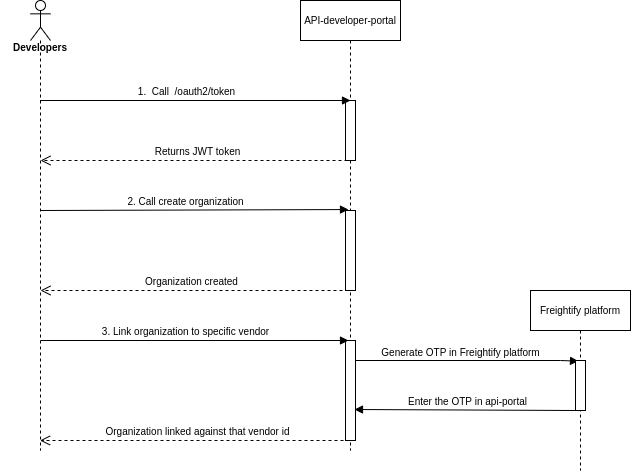

The diagram above was exported from draw.io. Its source (the exported page's mxGraphModel, read from the mxfile embedded in the PNG):
<mxGraphModel dx="1348" dy="805" grid="1" gridSize="10" guides="1" tooltips="1" connect="1" arrows="1" fold="1" page="1" pageScale="1" pageWidth="850" pageHeight="1100" math="0" shadow="0">
  <root>
    <mxCell id="0" />
    <mxCell id="1" parent="0" />
    <mxCell id="5D0ZG87W67BGDPzLHMDV-22" value="" style="shape=umlLifeline;participant=umlActor;perimeter=lifelinePerimeter;whiteSpace=wrap;html=1;container=1;collapsible=0;recursiveResize=0;verticalAlign=top;spacingTop=36;outlineConnect=0;" vertex="1" parent="1">
      <mxGeometry x="80" y="490" width="20" height="450" as="geometry" />
    </mxCell>
    <mxCell id="5D0ZG87W67BGDPzLHMDV-23" value="Returns JWT token" style="html=1;verticalAlign=bottom;endArrow=open;dashed=1;endSize=8;rounded=0;fontSize=10;exitX=0.8;exitY=1;exitDx=0;exitDy=0;exitPerimeter=0;" edge="1" parent="5D0ZG87W67BGDPzLHMDV-22" source="5D0ZG87W67BGDPzLHMDV-26">
      <mxGeometry x="-0.0015" relative="1" as="geometry">
        <mxPoint x="90" y="160" as="sourcePoint" />
        <mxPoint x="10" y="160" as="targetPoint" />
        <Array as="points" />
        <mxPoint as="offset" />
      </mxGeometry>
    </mxCell>
    <mxCell id="5D0ZG87W67BGDPzLHMDV-24" value="Developers&#10;" style="text;align=center;fontStyle=1;verticalAlign=middle;spacingLeft=3;spacingRight=3;strokeColor=none;rotatable=0;points=[[0,0.5],[1,0.5]];portConstraint=eastwest;fontSize=10;" vertex="1" parent="1">
      <mxGeometry x="50" y="530" width="80" height="26" as="geometry" />
    </mxCell>
    <mxCell id="5D0ZG87W67BGDPzLHMDV-25" value="API-developer-portal" style="shape=umlLifeline;perimeter=lifelinePerimeter;whiteSpace=wrap;html=1;container=1;collapsible=0;recursiveResize=0;outlineConnect=0;fontSize=10;" vertex="1" parent="1">
      <mxGeometry x="350" y="490" width="100" height="450" as="geometry" />
    </mxCell>
    <mxCell id="5D0ZG87W67BGDPzLHMDV-26" value="" style="html=1;points=[];perimeter=orthogonalPerimeter;fontSize=10;" vertex="1" parent="5D0ZG87W67BGDPzLHMDV-25">
      <mxGeometry x="45" y="100" width="10" height="60" as="geometry" />
    </mxCell>
    <mxCell id="5D0ZG87W67BGDPzLHMDV-28" value="" style="html=1;points=[];perimeter=orthogonalPerimeter;fontSize=10;" vertex="1" parent="5D0ZG87W67BGDPzLHMDV-25">
      <mxGeometry x="45" y="210" width="10" height="80" as="geometry" />
    </mxCell>
    <mxCell id="5D0ZG87W67BGDPzLHMDV-29" value="" style="html=1;points=[];perimeter=orthogonalPerimeter;fontSize=10;" vertex="1" parent="5D0ZG87W67BGDPzLHMDV-25">
      <mxGeometry x="45" y="340" width="10" height="100" as="geometry" />
    </mxCell>
    <mxCell id="5D0ZG87W67BGDPzLHMDV-41" value="Generate OTP in Freightify platform" style="html=1;verticalAlign=bottom;endArrow=block;rounded=0;fontSize=10;entryX=0.3;entryY=0.013;entryDx=0;entryDy=0;entryPerimeter=0;" edge="1" parent="5D0ZG87W67BGDPzLHMDV-25" target="5D0ZG87W67BGDPzLHMDV-40">
      <mxGeometry x="-0.0583" y="-1" width="80" relative="1" as="geometry">
        <mxPoint x="55" y="360" as="sourcePoint" />
        <mxPoint x="135" y="360" as="targetPoint" />
        <Array as="points">
          <mxPoint x="260" y="360" />
        </Array>
        <mxPoint as="offset" />
      </mxGeometry>
    </mxCell>
    <mxCell id="5D0ZG87W67BGDPzLHMDV-30" value="2. Call create organization" style="html=1;verticalAlign=bottom;endArrow=block;rounded=0;fontSize=10;entryX=0.3;entryY=-0.012;entryDx=0;entryDy=0;entryPerimeter=0;" edge="1" parent="1" target="5D0ZG87W67BGDPzLHMDV-28">
      <mxGeometry x="-0.0606" width="80" relative="1" as="geometry">
        <mxPoint x="90" y="700" as="sourcePoint" />
        <mxPoint x="425.5" y="700" as="targetPoint" />
        <Array as="points" />
        <mxPoint as="offset" />
      </mxGeometry>
    </mxCell>
    <mxCell id="5D0ZG87W67BGDPzLHMDV-31" value="Organization created" style="html=1;verticalAlign=bottom;endArrow=open;dashed=1;endSize=8;rounded=0;fontSize=10;exitX=-0.3;exitY=1;exitDx=0;exitDy=0;exitPerimeter=0;" edge="1" parent="1" source="5D0ZG87W67BGDPzLHMDV-28">
      <mxGeometry x="-0.0015" relative="1" as="geometry">
        <mxPoint x="410" y="780" as="sourcePoint" />
        <mxPoint x="90" y="780" as="targetPoint" />
        <Array as="points" />
        <mxPoint as="offset" />
      </mxGeometry>
    </mxCell>
    <mxCell id="5D0ZG87W67BGDPzLHMDV-32" value="3. Link organization to specific vendor" style="html=1;verticalAlign=bottom;endArrow=block;rounded=0;fontSize=10;entryX=0.3;entryY=0;entryDx=0;entryDy=0;entryPerimeter=0;" edge="1" parent="1" target="5D0ZG87W67BGDPzLHMDV-29">
      <mxGeometry x="-0.0606" width="80" relative="1" as="geometry">
        <mxPoint x="90" y="830" as="sourcePoint" />
        <mxPoint x="425.5" y="830" as="targetPoint" />
        <Array as="points" />
        <mxPoint as="offset" />
      </mxGeometry>
    </mxCell>
    <mxCell id="5D0ZG87W67BGDPzLHMDV-27" value="1.&amp;nbsp; Call&amp;nbsp; /oauth2/token" style="html=1;verticalAlign=bottom;endArrow=block;rounded=0;fontSize=10;entryX=0.5;entryY=0;entryDx=0;entryDy=0;entryPerimeter=0;" edge="1" parent="1" source="5D0ZG87W67BGDPzLHMDV-22" target="5D0ZG87W67BGDPzLHMDV-26">
      <mxGeometry x="-0.0606" width="80" relative="1" as="geometry">
        <mxPoint x="95" y="590" as="sourcePoint" />
        <mxPoint x="425" y="590" as="targetPoint" />
        <Array as="points" />
        <mxPoint as="offset" />
      </mxGeometry>
    </mxCell>
    <mxCell id="5D0ZG87W67BGDPzLHMDV-37" value="Organization linked against that vendor id" style="html=1;verticalAlign=bottom;endArrow=open;dashed=1;endSize=8;rounded=0;fontSize=10;exitX=1;exitY=1;exitDx=0;exitDy=0;exitPerimeter=0;" edge="1" parent="1" source="5D0ZG87W67BGDPzLHMDV-29" target="5D0ZG87W67BGDPzLHMDV-22">
      <mxGeometry x="-0.0015" relative="1" as="geometry">
        <mxPoint x="402" y="910" as="sourcePoint" />
        <mxPoint x="90" y="910" as="targetPoint" />
        <Array as="points" />
        <mxPoint as="offset" />
      </mxGeometry>
    </mxCell>
    <mxCell id="5D0ZG87W67BGDPzLHMDV-39" value="Freightify platform" style="shape=umlLifeline;perimeter=lifelinePerimeter;whiteSpace=wrap;html=1;container=1;collapsible=0;recursiveResize=0;outlineConnect=0;fontSize=10;" vertex="1" parent="1">
      <mxGeometry x="580" y="780" width="100" height="180" as="geometry" />
    </mxCell>
    <mxCell id="5D0ZG87W67BGDPzLHMDV-40" value="" style="html=1;points=[];perimeter=orthogonalPerimeter;fontSize=10;" vertex="1" parent="5D0ZG87W67BGDPzLHMDV-39">
      <mxGeometry x="45" y="70" width="10" height="50" as="geometry" />
    </mxCell>
    <mxCell id="5D0ZG87W67BGDPzLHMDV-43" value="Enter the OTP in api-portal" style="html=1;verticalAlign=bottom;endArrow=block;rounded=0;fontSize=10;entryX=0.9;entryY=0.69;entryDx=0;entryDy=0;entryPerimeter=0;" edge="1" parent="1" target="5D0ZG87W67BGDPzLHMDV-29">
      <mxGeometry width="80" relative="1" as="geometry">
        <mxPoint x="630" y="900" as="sourcePoint" />
        <mxPoint x="420" y="900" as="targetPoint" />
        <Array as="points">
          <mxPoint x="625" y="900" />
        </Array>
      </mxGeometry>
    </mxCell>
  </root>
</mxGraphModel>